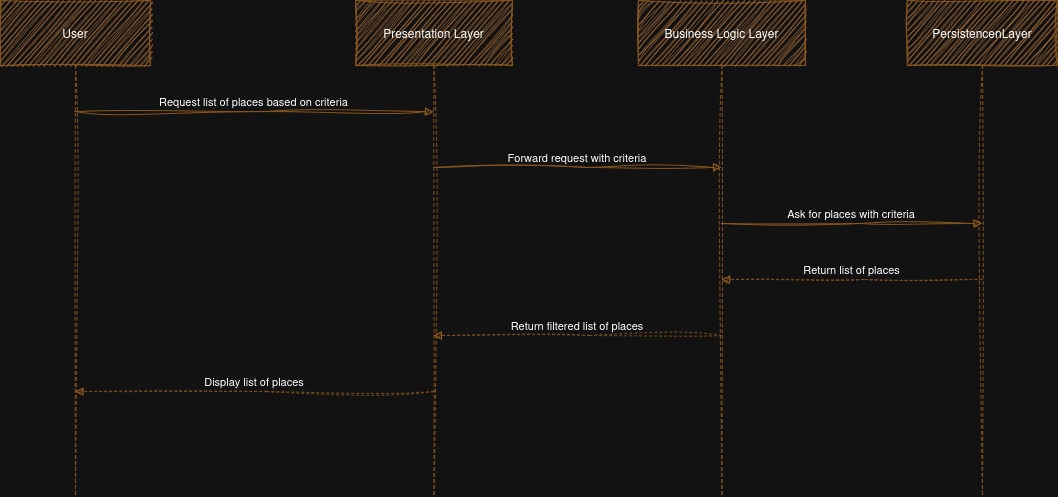

The diagram above was exported from draw.io. Its source (the exported page's mxGraphModel, read from the mxfile embedded in the PNG):
<mxGraphModel dx="1371" dy="844" grid="1" gridSize="10" guides="1" tooltips="1" connect="1" arrows="1" fold="1" page="1" pageScale="1" pageWidth="1100" pageHeight="850" math="0" shadow="0">
  <root>
    <mxCell id="0" />
    <mxCell id="1" parent="0" />
    <mxCell id="2" parent="1" style="shape=umlLifeline;perimeter=lifelinePerimeter;whiteSpace=wrap;container=1;dropTarget=0;collapsible=0;recursiveResize=0;outlineConnect=0;portConstraint=eastwest;newEdgeStyle={&quot;edgeStyle&quot;:&quot;elbowEdgeStyle&quot;,&quot;elbow&quot;:&quot;vertical&quot;,&quot;curved&quot;:0,&quot;rounded&quot;:0};size=65;sketch=1;curveFitting=1;jiggle=2;labelBackgroundColor=none;fillColor=#BC6C25;strokeColor=#DDA15E;fontColor=light-dark(#FEFAE0,#FFFFFF);" value="User" vertex="1">
      <mxGeometry height="496" width="150" as="geometry" />
    </mxCell>
    <mxCell id="3" parent="1" style="shape=umlLifeline;perimeter=lifelinePerimeter;whiteSpace=wrap;container=1;dropTarget=0;collapsible=0;recursiveResize=0;outlineConnect=0;portConstraint=eastwest;newEdgeStyle={&quot;edgeStyle&quot;:&quot;elbowEdgeStyle&quot;,&quot;elbow&quot;:&quot;vertical&quot;,&quot;curved&quot;:0,&quot;rounded&quot;:0};size=65;sketch=1;curveFitting=1;jiggle=2;labelBackgroundColor=none;fillColor=#BC6C25;strokeColor=#DDA15E;fontColor=light-dark(#FEFAE0,#FFFFFF);" value="Presentation Layer" vertex="1">
      <mxGeometry height="496" width="157" x="355" as="geometry" />
    </mxCell>
    <mxCell id="4" parent="1" style="shape=umlLifeline;perimeter=lifelinePerimeter;whiteSpace=wrap;container=1;dropTarget=0;collapsible=0;recursiveResize=0;outlineConnect=0;portConstraint=eastwest;newEdgeStyle={&quot;edgeStyle&quot;:&quot;elbowEdgeStyle&quot;,&quot;elbow&quot;:&quot;vertical&quot;,&quot;curved&quot;:0,&quot;rounded&quot;:0};size=65;sketch=1;curveFitting=1;jiggle=2;labelBackgroundColor=none;fillColor=#BC6C25;strokeColor=#DDA15E;fontColor=light-dark(#FEFAE0,#FFFFFF);" value="Business Logic Layer" vertex="1">
      <mxGeometry height="496" width="167" x="638" as="geometry" />
    </mxCell>
    <mxCell id="5" parent="1" style="shape=umlLifeline;perimeter=lifelinePerimeter;whiteSpace=wrap;container=1;dropTarget=0;collapsible=0;recursiveResize=0;outlineConnect=0;portConstraint=eastwest;newEdgeStyle={&quot;edgeStyle&quot;:&quot;elbowEdgeStyle&quot;,&quot;elbow&quot;:&quot;vertical&quot;,&quot;curved&quot;:0,&quot;rounded&quot;:0};size=65;sketch=1;curveFitting=1;jiggle=2;labelBackgroundColor=none;fillColor=#BC6C25;strokeColor=#DDA15E;fontColor=light-dark(#FEFAE0,#FFFFFF);" value="PersistencenLayer" vertex="1">
      <mxGeometry height="496" width="150" x="907" as="geometry" />
    </mxCell>
    <mxCell id="6" edge="1" parent="1" source="2" style="verticalAlign=bottom;edgeStyle=elbowEdgeStyle;elbow=vertical;curved=0;rounded=0;endArrow=block;sketch=1;curveFitting=1;jiggle=2;labelBackgroundColor=none;strokeColor=#DDA15E;fontColor=default;" target="3" value="Request list of places based on criteria">
      <mxGeometry relative="1" as="geometry">
        <Array as="points">
          <mxPoint x="263" y="111" />
        </Array>
      </mxGeometry>
    </mxCell>
    <mxCell id="7" edge="1" parent="1" source="3" style="verticalAlign=bottom;edgeStyle=elbowEdgeStyle;elbow=vertical;curved=0;rounded=0;endArrow=block;sketch=1;curveFitting=1;jiggle=2;labelBackgroundColor=none;strokeColor=#DDA15E;fontColor=default;" target="4" value="Forward request with criteria">
      <mxGeometry relative="1" as="geometry">
        <Array as="points">
          <mxPoint x="586" y="167" />
        </Array>
      </mxGeometry>
    </mxCell>
    <mxCell id="8" edge="1" parent="1" source="4" style="verticalAlign=bottom;edgeStyle=elbowEdgeStyle;elbow=vertical;curved=0;rounded=0;endArrow=block;sketch=1;curveFitting=1;jiggle=2;labelBackgroundColor=none;strokeColor=#DDA15E;fontColor=default;" target="5" value="Ask for places with criteria">
      <mxGeometry relative="1" as="geometry">
        <Array as="points">
          <mxPoint x="860" y="223" />
        </Array>
      </mxGeometry>
    </mxCell>
    <mxCell id="9" edge="1" parent="1" source="5" style="verticalAlign=bottom;edgeStyle=elbowEdgeStyle;elbow=vertical;curved=0;rounded=0;dashed=1;dashPattern=2 3;endArrow=block;sketch=1;curveFitting=1;jiggle=2;labelBackgroundColor=none;strokeColor=#DDA15E;fontColor=default;" target="4" value="Return list of places">
      <mxGeometry relative="1" as="geometry">
        <Array as="points">
          <mxPoint x="863" y="279" />
        </Array>
      </mxGeometry>
    </mxCell>
    <mxCell id="10" edge="1" parent="1" source="4" style="verticalAlign=bottom;edgeStyle=elbowEdgeStyle;elbow=vertical;curved=0;rounded=0;dashed=1;dashPattern=2 3;endArrow=block;sketch=1;curveFitting=1;jiggle=2;labelBackgroundColor=none;strokeColor=#DDA15E;fontColor=default;" target="3" value="Return filtered list of places">
      <mxGeometry relative="1" as="geometry">
        <Array as="points">
          <mxPoint x="589" y="335" />
        </Array>
      </mxGeometry>
    </mxCell>
    <mxCell id="11" edge="1" parent="1" source="3" style="verticalAlign=bottom;edgeStyle=elbowEdgeStyle;elbow=vertical;curved=0;rounded=0;dashed=1;dashPattern=2 3;endArrow=block;sketch=1;curveFitting=1;jiggle=2;labelBackgroundColor=none;strokeColor=#DDA15E;fontColor=default;" target="2" value="Display list of places">
      <mxGeometry relative="1" as="geometry">
        <Array as="points">
          <mxPoint x="266" y="391" />
        </Array>
      </mxGeometry>
    </mxCell>
  </root>
</mxGraphModel>